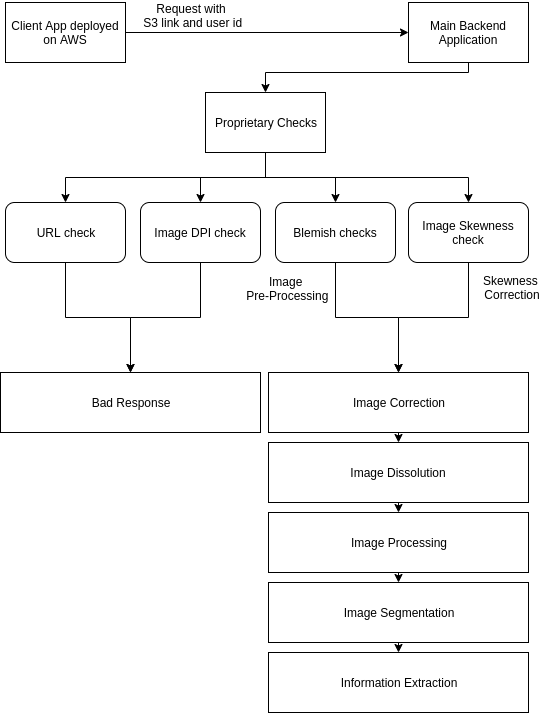

The diagram above was exported from draw.io. Its source (the exported page's mxGraphModel, read from the mxfile embedded in the PNG):
<mxGraphModel dx="928" dy="580" grid="1" gridSize="10" guides="1" tooltips="1" connect="1" arrows="1" fold="1" page="1" pageScale="1" pageWidth="827" pageHeight="1169" math="0" shadow="0">
  <root>
    <mxCell id="0" />
    <mxCell id="1" parent="0" />
    <mxCell id="LGhS9Y5A1VGwrNgDON7Y-4" style="edgeStyle=orthogonalEdgeStyle;rounded=0;orthogonalLoop=1;jettySize=auto;html=1;exitX=1;exitY=0.5;exitDx=0;exitDy=0;" edge="1" parent="1" source="LGhS9Y5A1VGwrNgDON7Y-1" target="LGhS9Y5A1VGwrNgDON7Y-2">
      <mxGeometry relative="1" as="geometry" />
    </mxCell>
    <mxCell id="LGhS9Y5A1VGwrNgDON7Y-1" value="Client App deployed on AWS" style="rounded=0;whiteSpace=wrap;html=1;" vertex="1" parent="1">
      <mxGeometry x="10" y="20" width="120" height="60" as="geometry" />
    </mxCell>
    <mxCell id="LGhS9Y5A1VGwrNgDON7Y-9" style="edgeStyle=orthogonalEdgeStyle;rounded=0;orthogonalLoop=1;jettySize=auto;html=1;exitX=0.5;exitY=1;exitDx=0;exitDy=0;entryX=0.5;entryY=0;entryDx=0;entryDy=0;" edge="1" parent="1" source="LGhS9Y5A1VGwrNgDON7Y-2" target="LGhS9Y5A1VGwrNgDON7Y-7">
      <mxGeometry relative="1" as="geometry">
        <Array as="points">
          <mxPoint x="473" y="90" />
          <mxPoint x="270" y="90" />
        </Array>
      </mxGeometry>
    </mxCell>
    <mxCell id="LGhS9Y5A1VGwrNgDON7Y-2" value="Main Backend Application" style="rounded=0;whiteSpace=wrap;html=1;" vertex="1" parent="1">
      <mxGeometry x="413" y="20" width="120" height="60" as="geometry" />
    </mxCell>
    <mxCell id="LGhS9Y5A1VGwrNgDON7Y-5" value="Request with&lt;br&gt;&amp;nbsp;S3 link and user id" style="text;html=1;align=center;verticalAlign=middle;resizable=0;points=[];;autosize=1;" vertex="1" parent="1">
      <mxGeometry x="136" y="18" width="120" height="30" as="geometry" />
    </mxCell>
    <mxCell id="LGhS9Y5A1VGwrNgDON7Y-16" style="edgeStyle=orthogonalEdgeStyle;rounded=0;orthogonalLoop=1;jettySize=auto;html=1;exitX=0.5;exitY=1;exitDx=0;exitDy=0;" edge="1" parent="1" source="LGhS9Y5A1VGwrNgDON7Y-7" target="LGhS9Y5A1VGwrNgDON7Y-11">
      <mxGeometry relative="1" as="geometry" />
    </mxCell>
    <mxCell id="LGhS9Y5A1VGwrNgDON7Y-17" style="edgeStyle=orthogonalEdgeStyle;rounded=0;orthogonalLoop=1;jettySize=auto;html=1;exitX=0.5;exitY=1;exitDx=0;exitDy=0;entryX=0.5;entryY=0;entryDx=0;entryDy=0;" edge="1" parent="1" source="LGhS9Y5A1VGwrNgDON7Y-7" target="LGhS9Y5A1VGwrNgDON7Y-12">
      <mxGeometry relative="1" as="geometry" />
    </mxCell>
    <mxCell id="LGhS9Y5A1VGwrNgDON7Y-18" style="edgeStyle=orthogonalEdgeStyle;rounded=0;orthogonalLoop=1;jettySize=auto;html=1;exitX=0.5;exitY=1;exitDx=0;exitDy=0;" edge="1" parent="1" source="LGhS9Y5A1VGwrNgDON7Y-7" target="LGhS9Y5A1VGwrNgDON7Y-13">
      <mxGeometry relative="1" as="geometry" />
    </mxCell>
    <mxCell id="LGhS9Y5A1VGwrNgDON7Y-19" style="edgeStyle=orthogonalEdgeStyle;rounded=0;orthogonalLoop=1;jettySize=auto;html=1;exitX=0.5;exitY=1;exitDx=0;exitDy=0;entryX=0.5;entryY=0;entryDx=0;entryDy=0;" edge="1" parent="1" source="LGhS9Y5A1VGwrNgDON7Y-7" target="LGhS9Y5A1VGwrNgDON7Y-14">
      <mxGeometry relative="1" as="geometry" />
    </mxCell>
    <mxCell id="LGhS9Y5A1VGwrNgDON7Y-7" value="Proprietary Checks" style="rounded=0;whiteSpace=wrap;html=1;" vertex="1" parent="1">
      <mxGeometry x="210" y="110" width="120" height="60" as="geometry" />
    </mxCell>
    <mxCell id="LGhS9Y5A1VGwrNgDON7Y-21" style="edgeStyle=orthogonalEdgeStyle;rounded=0;orthogonalLoop=1;jettySize=auto;html=1;exitX=0.5;exitY=1;exitDx=0;exitDy=0;" edge="1" parent="1" source="LGhS9Y5A1VGwrNgDON7Y-11" target="LGhS9Y5A1VGwrNgDON7Y-20">
      <mxGeometry relative="1" as="geometry" />
    </mxCell>
    <mxCell id="LGhS9Y5A1VGwrNgDON7Y-11" value="URL check" style="rounded=1;whiteSpace=wrap;html=1;" vertex="1" parent="1">
      <mxGeometry x="10" y="220" width="120" height="60" as="geometry" />
    </mxCell>
    <mxCell id="LGhS9Y5A1VGwrNgDON7Y-22" style="edgeStyle=orthogonalEdgeStyle;rounded=0;orthogonalLoop=1;jettySize=auto;html=1;exitX=0.5;exitY=1;exitDx=0;exitDy=0;entryX=0.5;entryY=0;entryDx=0;entryDy=0;" edge="1" parent="1" source="LGhS9Y5A1VGwrNgDON7Y-12" target="LGhS9Y5A1VGwrNgDON7Y-20">
      <mxGeometry relative="1" as="geometry" />
    </mxCell>
    <mxCell id="LGhS9Y5A1VGwrNgDON7Y-12" value="Image DPI check" style="rounded=1;whiteSpace=wrap;html=1;" vertex="1" parent="1">
      <mxGeometry x="145" y="220" width="120" height="60" as="geometry" />
    </mxCell>
    <mxCell id="LGhS9Y5A1VGwrNgDON7Y-24" style="edgeStyle=orthogonalEdgeStyle;rounded=0;orthogonalLoop=1;jettySize=auto;html=1;exitX=0.5;exitY=1;exitDx=0;exitDy=0;entryX=0.5;entryY=0;entryDx=0;entryDy=0;" edge="1" parent="1" source="LGhS9Y5A1VGwrNgDON7Y-13" target="LGhS9Y5A1VGwrNgDON7Y-23">
      <mxGeometry relative="1" as="geometry" />
    </mxCell>
    <mxCell id="LGhS9Y5A1VGwrNgDON7Y-13" value="Blemish checks" style="rounded=1;whiteSpace=wrap;html=1;" vertex="1" parent="1">
      <mxGeometry x="280" y="220" width="120" height="60" as="geometry" />
    </mxCell>
    <mxCell id="LGhS9Y5A1VGwrNgDON7Y-25" style="edgeStyle=orthogonalEdgeStyle;rounded=0;orthogonalLoop=1;jettySize=auto;html=1;exitX=0.5;exitY=1;exitDx=0;exitDy=0;entryX=0.5;entryY=0;entryDx=0;entryDy=0;" edge="1" parent="1" source="LGhS9Y5A1VGwrNgDON7Y-14" target="LGhS9Y5A1VGwrNgDON7Y-23">
      <mxGeometry relative="1" as="geometry" />
    </mxCell>
    <mxCell id="LGhS9Y5A1VGwrNgDON7Y-14" value="Image Skewness check" style="rounded=1;whiteSpace=wrap;html=1;" vertex="1" parent="1">
      <mxGeometry x="413" y="220" width="120" height="60" as="geometry" />
    </mxCell>
    <mxCell id="LGhS9Y5A1VGwrNgDON7Y-20" value="Bad Response" style="rounded=0;whiteSpace=wrap;html=1;" vertex="1" parent="1">
      <mxGeometry x="5" y="390" width="260" height="60" as="geometry" />
    </mxCell>
    <mxCell id="LGhS9Y5A1VGwrNgDON7Y-37" style="edgeStyle=orthogonalEdgeStyle;rounded=0;orthogonalLoop=1;jettySize=auto;html=1;exitX=0.5;exitY=1;exitDx=0;exitDy=0;entryX=0.5;entryY=0;entryDx=0;entryDy=0;" edge="1" parent="1" source="LGhS9Y5A1VGwrNgDON7Y-23" target="LGhS9Y5A1VGwrNgDON7Y-33">
      <mxGeometry relative="1" as="geometry" />
    </mxCell>
    <mxCell id="LGhS9Y5A1VGwrNgDON7Y-23" value="Image Correction" style="rounded=0;whiteSpace=wrap;html=1;" vertex="1" parent="1">
      <mxGeometry x="273" y="390" width="260" height="60" as="geometry" />
    </mxCell>
    <mxCell id="LGhS9Y5A1VGwrNgDON7Y-26" value="Skewness &lt;br&gt;Correction" style="text;html=1;align=center;verticalAlign=middle;resizable=0;points=[];;autosize=1;" vertex="1" parent="1">
      <mxGeometry x="480" y="290" width="70" height="30" as="geometry" />
    </mxCell>
    <mxCell id="LGhS9Y5A1VGwrNgDON7Y-28" value="Image&lt;br&gt;&amp;nbsp;Pre-Processing" style="text;html=1;align=center;verticalAlign=middle;resizable=0;points=[];;autosize=1;" vertex="1" parent="1">
      <mxGeometry x="240" y="291" width="100" height="30" as="geometry" />
    </mxCell>
    <mxCell id="LGhS9Y5A1VGwrNgDON7Y-38" style="edgeStyle=orthogonalEdgeStyle;rounded=0;orthogonalLoop=1;jettySize=auto;html=1;exitX=0.5;exitY=1;exitDx=0;exitDy=0;entryX=0.5;entryY=0;entryDx=0;entryDy=0;" edge="1" parent="1" source="LGhS9Y5A1VGwrNgDON7Y-33" target="LGhS9Y5A1VGwrNgDON7Y-34">
      <mxGeometry relative="1" as="geometry" />
    </mxCell>
    <mxCell id="LGhS9Y5A1VGwrNgDON7Y-33" value="Image Dissolution" style="rounded=0;whiteSpace=wrap;html=1;" vertex="1" parent="1">
      <mxGeometry x="273" y="460" width="260" height="60" as="geometry" />
    </mxCell>
    <mxCell id="LGhS9Y5A1VGwrNgDON7Y-39" style="edgeStyle=orthogonalEdgeStyle;rounded=0;orthogonalLoop=1;jettySize=auto;html=1;exitX=0.5;exitY=1;exitDx=0;exitDy=0;entryX=0.5;entryY=0;entryDx=0;entryDy=0;" edge="1" parent="1" source="LGhS9Y5A1VGwrNgDON7Y-34" target="LGhS9Y5A1VGwrNgDON7Y-35">
      <mxGeometry relative="1" as="geometry" />
    </mxCell>
    <mxCell id="LGhS9Y5A1VGwrNgDON7Y-34" value="Image Processing" style="rounded=0;whiteSpace=wrap;html=1;" vertex="1" parent="1">
      <mxGeometry x="273" y="530" width="260" height="60" as="geometry" />
    </mxCell>
    <mxCell id="LGhS9Y5A1VGwrNgDON7Y-40" style="edgeStyle=orthogonalEdgeStyle;rounded=0;orthogonalLoop=1;jettySize=auto;html=1;exitX=0.5;exitY=1;exitDx=0;exitDy=0;entryX=0.5;entryY=0;entryDx=0;entryDy=0;" edge="1" parent="1" source="LGhS9Y5A1VGwrNgDON7Y-35" target="LGhS9Y5A1VGwrNgDON7Y-36">
      <mxGeometry relative="1" as="geometry" />
    </mxCell>
    <mxCell id="LGhS9Y5A1VGwrNgDON7Y-35" value="Image Segmentation" style="rounded=0;whiteSpace=wrap;html=1;" vertex="1" parent="1">
      <mxGeometry x="273" y="600" width="260" height="60" as="geometry" />
    </mxCell>
    <mxCell id="LGhS9Y5A1VGwrNgDON7Y-36" value="Information Extraction" style="rounded=0;whiteSpace=wrap;html=1;" vertex="1" parent="1">
      <mxGeometry x="273" y="670" width="260" height="60" as="geometry" />
    </mxCell>
  </root>
</mxGraphModel>